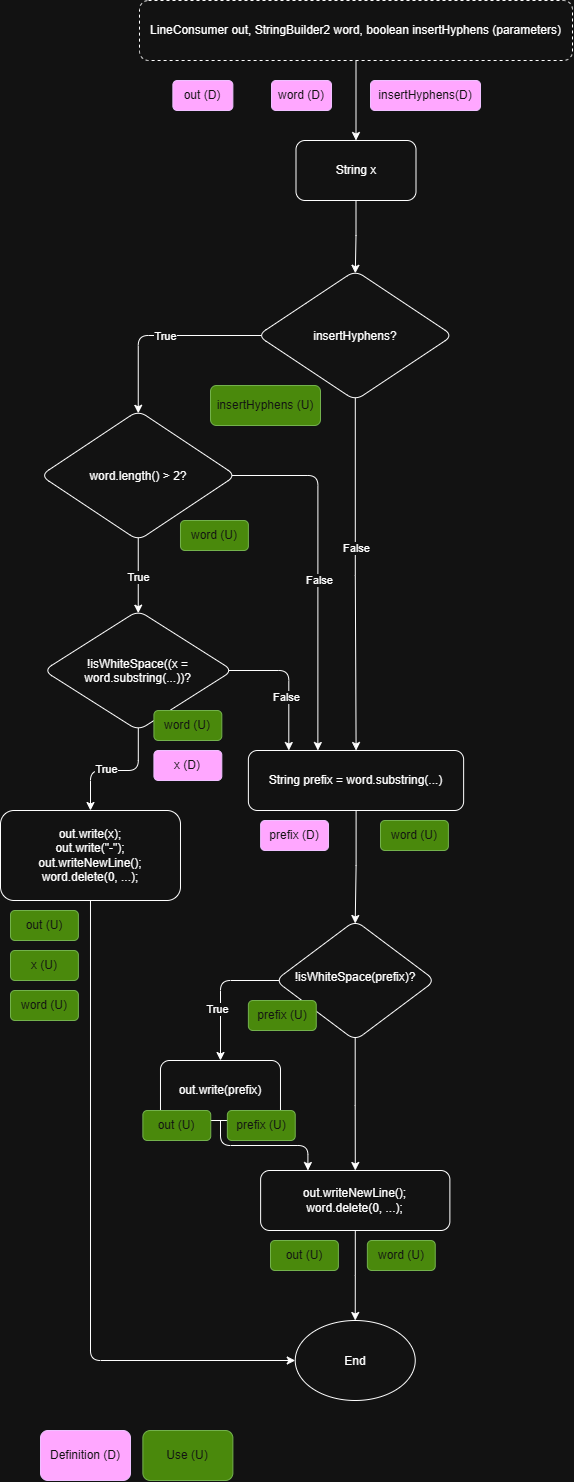

The diagram above was exported from draw.io. Its source (the exported page's mxGraphModel, read from the mxfile embedded in the PNG):
<mxGraphModel dx="1414" dy="743" grid="1" gridSize="10" guides="1" tooltips="1" connect="1" arrows="1" fold="1" page="1" pageScale="1" pageWidth="850" pageHeight="1100" math="0" shadow="0">
  <root>
    <mxCell id="0" />
    <mxCell id="1" parent="0" />
    <mxCell id="WMiAhgD-CzXJJCDo7QIM-3" edge="1" parent="1" source="WMiAhgD-CzXJJCDo7QIM-1" style="edgeStyle=orthogonalEdgeStyle;rounded=0;orthogonalLoop=1;jettySize=auto;html=1;" target="WMiAhgD-CzXJJCDo7QIM-2" value="">
      <mxGeometry relative="1" as="geometry" />
    </mxCell>
    <mxCell id="WMiAhgD-CzXJJCDo7QIM-1" parent="1" style="rounded=1;whiteSpace=wrap;html=1;roundedPerimeter=1;dashed=1;" value="LineConsumer out, StringBuilder2 word, boolean insertHyphens (parameters)" vertex="1">
      <mxGeometry height="60" width="433" x="209" y="20" as="geometry" />
    </mxCell>
    <mxCell id="WMiAhgD-CzXJJCDo7QIM-6" edge="1" parent="1" source="WMiAhgD-CzXJJCDo7QIM-2" style="edgeStyle=orthogonalEdgeStyle;rounded=0;orthogonalLoop=1;jettySize=auto;html=1;" target="WMiAhgD-CzXJJCDo7QIM-5" value="">
      <mxGeometry relative="1" as="geometry" />
    </mxCell>
    <mxCell id="WMiAhgD-CzXJJCDo7QIM-2" parent="1" style="whiteSpace=wrap;html=1;rounded=1;roundedPerimeter=1;" value="String x" vertex="1">
      <mxGeometry height="60" width="120" x="365.5" y="160" as="geometry" />
    </mxCell>
    <mxCell id="WMiAhgD-CzXJJCDo7QIM-9" edge="1" parent="1" source="WMiAhgD-CzXJJCDo7QIM-5" style="rounded=1;orthogonalLoop=1;jettySize=auto;html=1;entryX=0.5;entryY=0;entryDx=0;entryDy=0;exitX=0;exitY=0.5;exitDx=0;exitDy=0;curved=0;" target="WMiAhgD-CzXJJCDo7QIM-7">
      <mxGeometry relative="1" x="0.0487" as="geometry">
        <Array as="points">
          <mxPoint x="207.75" y="355" />
        </Array>
      </mxGeometry>
    </mxCell>
    <mxCell id="WMiAhgD-CzXJJCDo7QIM-24" connectable="0" parent="WMiAhgD-CzXJJCDo7QIM-9" style="edgeLabel;html=1;align=center;verticalAlign=middle;resizable=0;points=[];" value="True" vertex="1">
      <mxGeometry relative="1" x="-0.0395" as="geometry">
        <mxPoint as="offset" />
      </mxGeometry>
    </mxCell>
    <mxCell id="WMiAhgD-CzXJJCDo7QIM-15" edge="1" parent="1" source="WMiAhgD-CzXJJCDo7QIM-5" style="edgeStyle=orthogonalEdgeStyle;rounded=0;orthogonalLoop=1;jettySize=auto;html=1;" target="WMiAhgD-CzXJJCDo7QIM-14" value="">
      <mxGeometry relative="1" as="geometry" />
    </mxCell>
    <mxCell id="WMiAhgD-CzXJJCDo7QIM-20" connectable="0" parent="WMiAhgD-CzXJJCDo7QIM-15" style="edgeLabel;html=1;align=center;verticalAlign=middle;resizable=0;points=[];" value="False" vertex="1">
      <mxGeometry relative="1" x="-0.1528" y="1" as="geometry">
        <mxPoint as="offset" />
      </mxGeometry>
    </mxCell>
    <mxCell id="WMiAhgD-CzXJJCDo7QIM-5" parent="1" style="rhombus;whiteSpace=wrap;html=1;shapeInside=1;rounded=1;roundedPerimeter=1;" value="insertHyphens?" vertex="1">
      <mxGeometry height="130" width="195.5" x="327" y="290" as="geometry" />
    </mxCell>
    <mxCell id="WMiAhgD-CzXJJCDo7QIM-11" edge="1" parent="1" source="WMiAhgD-CzXJJCDo7QIM-7" style="edgeStyle=orthogonalEdgeStyle;rounded=0;orthogonalLoop=1;jettySize=auto;html=1;" target="WMiAhgD-CzXJJCDo7QIM-10" value="">
      <mxGeometry relative="1" as="geometry" />
    </mxCell>
    <mxCell id="WMiAhgD-CzXJJCDo7QIM-25" connectable="0" parent="WMiAhgD-CzXJJCDo7QIM-11" style="edgeLabel;html=1;align=center;verticalAlign=middle;resizable=0;points=[];" value="True" vertex="1">
      <mxGeometry relative="1" x="0.0277" as="geometry">
        <mxPoint as="offset" />
      </mxGeometry>
    </mxCell>
    <mxCell id="WMiAhgD-CzXJJCDo7QIM-16" edge="1" parent="1" source="WMiAhgD-CzXJJCDo7QIM-7" style="edgeStyle=orthogonalEdgeStyle;rounded=1;orthogonalLoop=1;jettySize=auto;html=1;entryX=0.382;entryY=0.167;entryDx=0;entryDy=0;exitX=1;exitY=0.5;exitDx=0;exitDy=0;curved=0;" target="WMiAhgD-CzXJJCDo7QIM-14">
      <mxGeometry relative="1" as="geometry" />
    </mxCell>
    <mxCell id="WMiAhgD-CzXJJCDo7QIM-21" connectable="0" parent="WMiAhgD-CzXJJCDo7QIM-16" style="edgeLabel;html=1;align=center;verticalAlign=middle;resizable=0;points=[];" value="False" vertex="1">
      <mxGeometry relative="1" x="0.0583" y="1" as="geometry">
        <mxPoint as="offset" />
      </mxGeometry>
    </mxCell>
    <mxCell id="WMiAhgD-CzXJJCDo7QIM-7" parent="1" style="rhombus;whiteSpace=wrap;html=1;shapeInside=1;rounded=1;roundedPerimeter=1;" value="word.length() &amp;gt; 2?" vertex="1">
      <mxGeometry height="130" width="195.5" x="110" y="430" as="geometry" />
    </mxCell>
    <mxCell id="WMiAhgD-CzXJJCDo7QIM-13" edge="1" parent="1" source="WMiAhgD-CzXJJCDo7QIM-10" style="edgeStyle=orthogonalEdgeStyle;rounded=1;orthogonalLoop=1;jettySize=auto;html=1;curved=0;" target="WMiAhgD-CzXJJCDo7QIM-12" value="">
      <mxGeometry relative="1" as="geometry" />
    </mxCell>
    <mxCell id="WMiAhgD-CzXJJCDo7QIM-26" connectable="0" parent="WMiAhgD-CzXJJCDo7QIM-13" style="edgeLabel;html=1;align=center;verticalAlign=middle;resizable=0;points=[];" value="True" vertex="1">
      <mxGeometry relative="1" x="0.149" y="-2" as="geometry">
        <mxPoint as="offset" />
      </mxGeometry>
    </mxCell>
    <mxCell id="WMiAhgD-CzXJJCDo7QIM-19" edge="1" parent="1" source="WMiAhgD-CzXJJCDo7QIM-10" style="edgeStyle=orthogonalEdgeStyle;rounded=1;orthogonalLoop=1;jettySize=auto;html=1;entryX=0.219;entryY=0.05;entryDx=0;entryDy=0;curved=0;" target="WMiAhgD-CzXJJCDo7QIM-14">
      <mxGeometry relative="1" as="geometry" />
    </mxCell>
    <mxCell id="WMiAhgD-CzXJJCDo7QIM-22" connectable="0" parent="WMiAhgD-CzXJJCDo7QIM-19" style="edgeLabel;html=1;align=center;verticalAlign=middle;resizable=0;points=[];" value="False" vertex="1">
      <mxGeometry relative="1" x="0.2437" y="-3" as="geometry">
        <mxPoint as="offset" />
      </mxGeometry>
    </mxCell>
    <mxCell id="WMiAhgD-CzXJJCDo7QIM-10" parent="1" style="rhombus;whiteSpace=wrap;html=1;shapeInside=1;rounded=1;roundedPerimeter=1;" value="!isWhiteSpace((x = word.substring(...))?" vertex="1">
      <mxGeometry height="120" width="189.25" x="113.12" y="630" as="geometry" />
    </mxCell>
    <mxCell id="WMiAhgD-CzXJJCDo7QIM-38" edge="1" parent="1" source="WMiAhgD-CzXJJCDo7QIM-12" style="edgeStyle=orthogonalEdgeStyle;rounded=1;orthogonalLoop=1;jettySize=auto;html=1;entryX=0;entryY=0.5;entryDx=0;entryDy=0;exitX=0.5;exitY=1;exitDx=0;exitDy=0;curved=0;" target="WMiAhgD-CzXJJCDo7QIM-35">
      <mxGeometry relative="1" as="geometry" />
    </mxCell>
    <mxCell id="WMiAhgD-CzXJJCDo7QIM-12" parent="1" style="whiteSpace=wrap;html=1;rounded=1;roundedPerimeter=1;" value="out.write(x);&lt;div&gt;out.write(&quot;-&quot;);&lt;/div&gt;&lt;div&gt;out.writeNewLine();&lt;/div&gt;&lt;div&gt;word.delete(0, ...);&lt;/div&gt;" vertex="1">
      <mxGeometry height="90" width="179.99" x="70" y="830" as="geometry" />
    </mxCell>
    <mxCell id="WMiAhgD-CzXJJCDo7QIM-28" edge="1" parent="1" source="WMiAhgD-CzXJJCDo7QIM-14" style="edgeStyle=orthogonalEdgeStyle;rounded=0;orthogonalLoop=1;jettySize=auto;html=1;" target="WMiAhgD-CzXJJCDo7QIM-27" value="">
      <mxGeometry relative="1" as="geometry" />
    </mxCell>
    <mxCell id="WMiAhgD-CzXJJCDo7QIM-14" parent="1" style="whiteSpace=wrap;html=1;rounded=1;roundedPerimeter=1;" value="String prefix = word.substring(...)" vertex="1">
      <mxGeometry height="60" width="215.25" x="317.88" y="770" as="geometry" />
    </mxCell>
    <mxCell id="WMiAhgD-CzXJJCDo7QIM-31" edge="1" parent="1" source="WMiAhgD-CzXJJCDo7QIM-27" style="rounded=1;orthogonalLoop=1;jettySize=auto;html=1;exitX=0;exitY=0.5;exitDx=0;exitDy=0;entryX=0.5;entryY=0;entryDx=0;entryDy=0;curved=0;" target="WMiAhgD-CzXJJCDo7QIM-29">
      <mxGeometry relative="1" as="geometry">
        <Array as="points">
          <mxPoint x="290" y="1000" />
        </Array>
      </mxGeometry>
    </mxCell>
    <mxCell id="WMiAhgD-CzXJJCDo7QIM-32" connectable="0" parent="WMiAhgD-CzXJJCDo7QIM-31" style="edgeLabel;html=1;align=center;verticalAlign=middle;resizable=0;points=[];" value="True" vertex="1">
      <mxGeometry relative="1" x="0.2504" y="-3" as="geometry">
        <mxPoint as="offset" />
      </mxGeometry>
    </mxCell>
    <mxCell id="WMiAhgD-CzXJJCDo7QIM-34" edge="1" parent="1" source="WMiAhgD-CzXJJCDo7QIM-27" style="edgeStyle=orthogonalEdgeStyle;rounded=0;orthogonalLoop=1;jettySize=auto;html=1;" target="WMiAhgD-CzXJJCDo7QIM-33" value="">
      <mxGeometry relative="1" as="geometry" />
    </mxCell>
    <mxCell id="WMiAhgD-CzXJJCDo7QIM-27" parent="1" style="rhombus;whiteSpace=wrap;html=1;shapeInside=1;rounded=1;roundedPerimeter=1;" value="!isWhiteSpace(prefix)?" vertex="1">
      <mxGeometry height="120" width="160.01" x="344.74" y="940" as="geometry" />
    </mxCell>
    <mxCell id="WMiAhgD-CzXJJCDo7QIM-37" edge="1" parent="1" source="WMiAhgD-CzXJJCDo7QIM-29" style="edgeStyle=orthogonalEdgeStyle;rounded=1;orthogonalLoop=1;jettySize=auto;html=1;entryX=0.25;entryY=0;entryDx=0;entryDy=0;curved=0;" target="WMiAhgD-CzXJJCDo7QIM-33">
      <mxGeometry relative="1" as="geometry" />
    </mxCell>
    <mxCell id="WMiAhgD-CzXJJCDo7QIM-29" parent="1" style="whiteSpace=wrap;html=1;rounded=1;roundedPerimeter=1;" value="out.write(prefix)" vertex="1">
      <mxGeometry height="60" width="120" x="229.995" y="1080" as="geometry" />
    </mxCell>
    <mxCell id="WMiAhgD-CzXJJCDo7QIM-36" edge="1" parent="1" source="WMiAhgD-CzXJJCDo7QIM-33" style="edgeStyle=orthogonalEdgeStyle;rounded=0;orthogonalLoop=1;jettySize=auto;html=1;entryX=0.5;entryY=0;entryDx=0;entryDy=0;" target="WMiAhgD-CzXJJCDo7QIM-35">
      <mxGeometry relative="1" as="geometry" />
    </mxCell>
    <mxCell id="WMiAhgD-CzXJJCDo7QIM-33" parent="1" style="whiteSpace=wrap;html=1;rounded=1;roundedPerimeter=1;" value="out.writeNewLine();&lt;div&gt;word.delete(0, ...);&lt;/div&gt;" vertex="1">
      <mxGeometry height="60" width="189.25" x="330.12" y="1190" as="geometry" />
    </mxCell>
    <mxCell id="WMiAhgD-CzXJJCDo7QIM-35" parent="1" style="ellipse;whiteSpace=wrap;html=1;shapeInside=1;" value="End" vertex="1">
      <mxGeometry height="80" width="120" x="364.74" y="1340" as="geometry" />
    </mxCell>
    <mxCell id="WMiAhgD-CzXJJCDo7QIM-39" parent="1" style="rounded=1;whiteSpace=wrap;html=1;roundedPerimeter=1;fillColor=#6a00ff;fontColor=#ffffff;strokeColor=#3700CC;" value="Definition (D)" vertex="1">
      <mxGeometry height="50" width="90" x="110" y="1450" as="geometry" />
    </mxCell>
    <mxCell id="WMiAhgD-CzXJJCDo7QIM-40" parent="1" style="rounded=1;whiteSpace=wrap;html=1;roundedPerimeter=1;fillColor=#60a917;fontColor=#ffffff;strokeColor=#2D7600;" value="Use (U)" vertex="1">
      <mxGeometry height="50" width="90" x="212.37" y="1450" as="geometry" />
    </mxCell>
    <mxCell id="WMiAhgD-CzXJJCDo7QIM-41" parent="1" style="rounded=1;whiteSpace=wrap;html=1;roundedPerimeter=1;fillColor=#6a00ff;fontColor=#ffffff;strokeColor=#3700CC;" value="out (D)" vertex="1">
      <mxGeometry height="30" width="60" x="242.37" y="100" as="geometry" />
    </mxCell>
    <mxCell id="WMiAhgD-CzXJJCDo7QIM-42" parent="1" style="rounded=1;whiteSpace=wrap;html=1;roundedPerimeter=1;fillColor=#6a00ff;fontColor=#ffffff;strokeColor=#3700CC;" value="word (D)" vertex="1">
      <mxGeometry height="30" width="60" x="341" y="100" as="geometry" />
    </mxCell>
    <mxCell id="WMiAhgD-CzXJJCDo7QIM-45" parent="1" style="rounded=1;whiteSpace=wrap;html=1;roundedPerimeter=1;fillColor=#6a00ff;fontColor=#ffffff;strokeColor=#3700CC;" value="insertHyphens(D)" vertex="1">
      <mxGeometry height="30" width="110" x="440" y="100" as="geometry" />
    </mxCell>
    <mxCell id="WMiAhgD-CzXJJCDo7QIM-46" parent="1" style="rounded=1;whiteSpace=wrap;html=1;roundedPerimeter=1;fillColor=#60a917;fontColor=#ffffff;strokeColor=#2D7600;" value="insertHyphens (U)" vertex="1">
      <mxGeometry height="40" width="110" x="280" y="405" as="geometry" />
    </mxCell>
    <mxCell id="WMiAhgD-CzXJJCDo7QIM-47" parent="1" style="rounded=1;whiteSpace=wrap;html=1;roundedPerimeter=1;fillColor=#60a917;fontColor=#ffffff;strokeColor=#2D7600;" value="word (U)" vertex="1">
      <mxGeometry height="30" width="67.89" x="249.99" y="540" as="geometry" />
    </mxCell>
    <mxCell id="WMiAhgD-CzXJJCDo7QIM-48" parent="1" style="rounded=1;whiteSpace=wrap;html=1;roundedPerimeter=1;fillColor=#60a917;fontColor=#ffffff;strokeColor=#2D7600;" value="word (U)" vertex="1">
      <mxGeometry height="30" width="67.89" x="223.42" y="730" as="geometry" />
    </mxCell>
    <mxCell id="WMiAhgD-CzXJJCDo7QIM-50" parent="1" style="rounded=1;whiteSpace=wrap;html=1;roundedPerimeter=1;fillColor=#6a00ff;fontColor=#ffffff;strokeColor=#3700CC;" value="x (D)" vertex="1">
      <mxGeometry height="30" width="67.89" x="223.42" y="770" as="geometry" />
    </mxCell>
    <mxCell id="WMiAhgD-CzXJJCDo7QIM-51" parent="1" style="rounded=1;whiteSpace=wrap;html=1;roundedPerimeter=1;fillColor=#60a917;fontColor=#ffffff;strokeColor=#2D7600;" value="word (U)" vertex="1">
      <mxGeometry height="30" width="67.89" x="80" y="1010" as="geometry" />
    </mxCell>
    <mxCell id="WMiAhgD-CzXJJCDo7QIM-54" parent="1" style="rounded=1;whiteSpace=wrap;html=1;roundedPerimeter=1;fillColor=#60a917;fontColor=#ffffff;strokeColor=#2D7600;" value="x (U)" vertex="1">
      <mxGeometry height="30" width="67.89" x="80" y="970" as="geometry" />
    </mxCell>
    <mxCell id="WMiAhgD-CzXJJCDo7QIM-55" parent="1" style="rounded=1;whiteSpace=wrap;html=1;roundedPerimeter=1;fillColor=#60a917;fontColor=#ffffff;strokeColor=#2D7600;" value="out (U)" vertex="1">
      <mxGeometry height="30" width="67.89" x="80" y="930" as="geometry" />
    </mxCell>
    <mxCell id="WMiAhgD-CzXJJCDo7QIM-56" parent="1" style="rounded=1;whiteSpace=wrap;html=1;roundedPerimeter=1;fillColor=#6a00ff;fontColor=#ffffff;strokeColor=#3700CC;" value="prefix (D)" vertex="1">
      <mxGeometry height="30" width="67.89" x="330.12" y="840" as="geometry" />
    </mxCell>
    <mxCell id="WMiAhgD-CzXJJCDo7QIM-57" parent="1" style="rounded=1;whiteSpace=wrap;html=1;roundedPerimeter=1;fillColor=#60a917;fontColor=#ffffff;strokeColor=#2D7600;" value="word (U)" vertex="1">
      <mxGeometry height="30" width="67.89" x="450" y="840" as="geometry" />
    </mxCell>
    <mxCell id="WMiAhgD-CzXJJCDo7QIM-58" parent="1" style="rounded=1;whiteSpace=wrap;html=1;roundedPerimeter=1;fillColor=#60a917;fontColor=#ffffff;strokeColor=#2D7600;" value="prefix (U)" vertex="1">
      <mxGeometry height="30" width="67.89" x="317.88" y="1020" as="geometry" />
    </mxCell>
    <mxCell id="WMiAhgD-CzXJJCDo7QIM-59" parent="1" style="rounded=1;whiteSpace=wrap;html=1;roundedPerimeter=1;fillColor=#60a917;fontColor=#ffffff;strokeColor=#2D7600;" value="prefix (U)" vertex="1">
      <mxGeometry height="30" width="67.89" x="296.85" y="1130" as="geometry" />
    </mxCell>
    <mxCell id="WMiAhgD-CzXJJCDo7QIM-60" parent="1" style="rounded=1;whiteSpace=wrap;html=1;roundedPerimeter=1;fillColor=#60a917;fontColor=#ffffff;strokeColor=#2D7600;" value="out (U)" vertex="1">
      <mxGeometry height="30" width="67.89" x="212.37" y="1130" as="geometry" />
    </mxCell>
    <mxCell id="WMiAhgD-CzXJJCDo7QIM-61" parent="1" style="rounded=1;whiteSpace=wrap;html=1;roundedPerimeter=1;fillColor=#60a917;fontColor=#ffffff;strokeColor=#2D7600;" value="out (U)" vertex="1">
      <mxGeometry height="30" width="67.89" x="340" y="1260" as="geometry" />
    </mxCell>
    <mxCell id="WMiAhgD-CzXJJCDo7QIM-62" parent="1" style="rounded=1;whiteSpace=wrap;html=1;roundedPerimeter=1;fillColor=#60a917;fontColor=#ffffff;strokeColor=#2D7600;" value="word (U)" vertex="1">
      <mxGeometry height="30" width="67.89" x="436.86" y="1260" as="geometry" />
    </mxCell>
  </root>
</mxGraphModel>